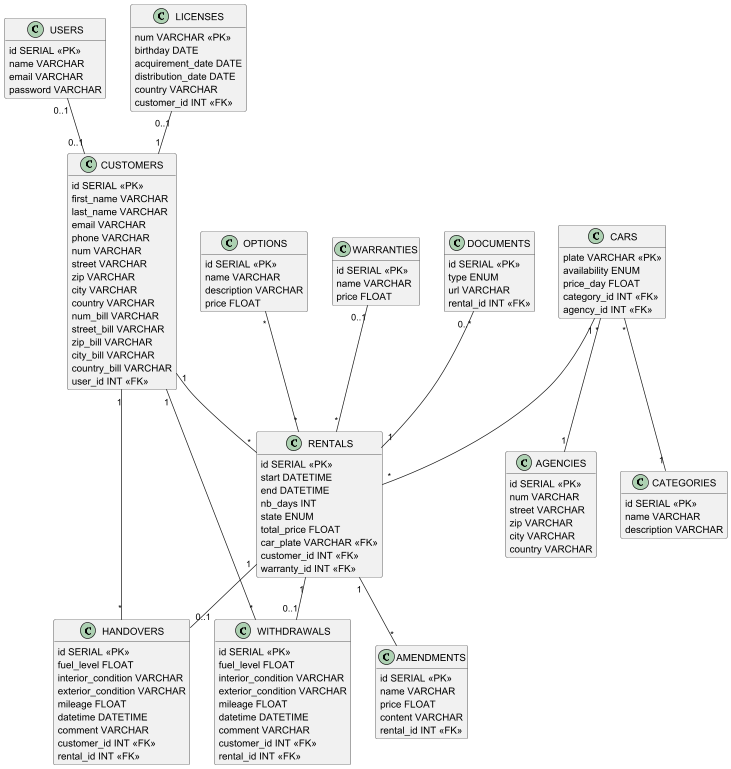

The diagram above was rendered by PlantUML. Its source (embedded in the PNG):
@startuml
hide empty members

class USERS {
    id SERIAL <<PK>>
    name VARCHAR
    email VARCHAR
    password VARCHAR
}

class CUSTOMERS {
    id SERIAL <<PK>>
    first_name VARCHAR
    last_name VARCHAR
    email VARCHAR
    phone VARCHAR
    num VARCHAR
    street VARCHAR
    zip VARCHAR
    city VARCHAR
    country VARCHAR
    num_bill VARCHAR
    street_bill VARCHAR
    zip_bill VARCHAR
    city_bill VARCHAR
    country_bill VARCHAR
    user_id INT <<FK>>
}

class RENTALS {
    id SERIAL <<PK>>
    start DATETIME
    end DATETIME
    nb_days INT
    state ENUM
    total_price FLOAT
    car_plate VARCHAR <<FK>>
    customer_id INT <<FK>>
    warranty_id INT <<FK>>
}

class LICENSES {
    num VARCHAR <<PK>>
    birthday DATE
    acquirement_date DATE
    distribution_date DATE
    country VARCHAR
    customer_id INT <<FK>>
}

class WARRANTIES {
    id SERIAL <<PK>>
    name VARCHAR
    price FLOAT
}

class AMENDMENTS {
    id SERIAL <<PK>>
    name VARCHAR
    price FLOAT
    content VARCHAR
    rental_id INT <<FK>>
}

class DOCUMENTS {
    id SERIAL <<PK>>
    type ENUM
    url VARCHAR
    rental_id INT <<FK>>
}

class WITHDRAWALS {
    id SERIAL <<PK>>
    fuel_level FLOAT
    interior_condition VARCHAR
    exterior_condition VARCHAR
    mileage FLOAT
    datetime DATETIME
    comment VARCHAR
    customer_id INT <<FK>>
    rental_id INT <<FK>>
}

class HANDOVERS {
    id SERIAL <<PK>>
    fuel_level FLOAT
    interior_condition VARCHAR
    exterior_condition VARCHAR
    mileage FLOAT
    datetime DATETIME
    comment VARCHAR
    customer_id INT <<FK>>
    rental_id INT <<FK>>
}

class CARS {
    plate VARCHAR <<PK>>
    availability ENUM
    price_day FLOAT
    category_id INT <<FK>>
    agency_id INT <<FK>>
}

class OPTIONS {
    id SERIAL <<PK>>
    name VARCHAR
    description VARCHAR
    price FLOAT
}

class CATEGORIES {
    id SERIAL <<PK>>
    name VARCHAR
    description VARCHAR
}

class AGENCIES {
    id SERIAL <<PK>>
    num VARCHAR
    street VARCHAR
    zip VARCHAR
    city VARCHAR
    country VARCHAR
}

CARS "*" -- "1" AGENCIES
CARS "*" -- "1" CATEGORIES
CARS "1" -- "*" RENTALS
RENTALS "1" -- "*" AMENDMENTS
RENTALS "1" -- "0..1" WITHDRAWALS
WITHDRAWALS "*" -- "1" CUSTOMERS
USERS "0..1" -- "0..1" CUSTOMERS
LICENSES "0..1" -- "1" CUSTOMERS
WARRANTIES "0..1" -- "*" RENTALS
OPTIONS "*" -- "*" RENTALS
DOCUMENTS "0..*" -- "1" RENTALS
CUSTOMERS "1" -- "*" HANDOVERS
RENTALS "1" -- "0..1" HANDOVERS
CUSTOMERS "1" -- "*" RENTALS

@enduml